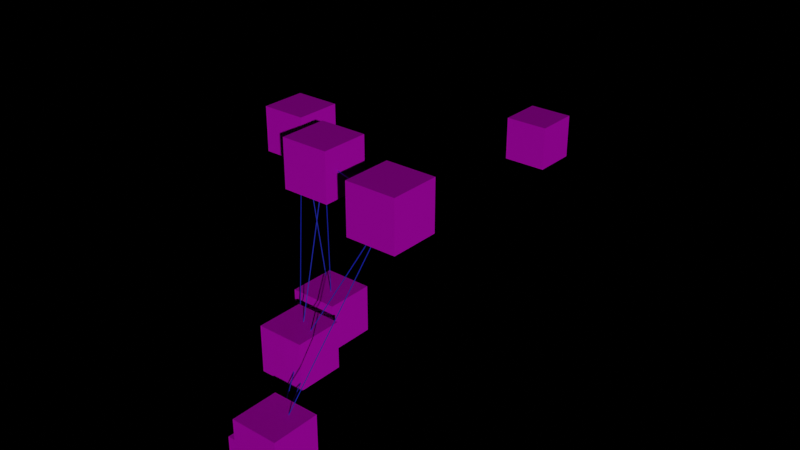 # Source: untitled.blend  (saved by Blender 2.93.20; exported with 4.5.12 LTS)
import bpy
from mathutils import Matrix  # noqa: F401  (used for matrix-valued properties, if any)

bpy.ops.wm.read_factory_settings(use_empty=True)
scene = bpy.context.scene
scene.name = 'Scene'

# ---- collections
col_collection = bpy.data.collections.new('Collection'); scene.collection.children.link(col_collection)
col_animation_nodes_object_container = bpy.data.collections.new('Animation Nodes Object Container'); scene.collection.children.link(col_animation_nodes_object_container)

# ---- images (referenced by path relative to the original .blend; pixels are not part of the script)
import os
ASSET_DIR = os.environ.get("B2B_ASSET_DIR", "")  # directory of the original .blend (textures are referenced by path, not embedded)
HERE = os.path.dirname(os.path.abspath(__file__))  # packed textures are extracted next to this script under _unpacked/

def load_image(name, relpath, width, height, colorspace="sRGB"):
    """Load a texture the original file referenced (path relative to the .blend, or extracted next to this script)."""
    p = next((c for c in (os.path.join(HERE, relpath), os.path.join(ASSET_DIR, relpath)) if relpath and os.path.exists(c)), "")
    if p:
        img = bpy.data.images.load(p, check_existing=True)
        img.name = name
    else:  # same state as the original file: an image datablock whose file is absent (Cycles renders it pink)
        img = bpy.data.images.new(name, width, height)
        img.source = "FILE"
        img.filepath = "//" + (relpath or name)
    img.colorspace_settings.name = colorspace
    return img
img_blaze_png = load_image('blaze.png', 'blaze.png', 1024, 1024, 'sRGB')

# ---- materials (node trees are filled in below, after node groups)
mat_material_002 = bpy.data.materials.new('Material.002')
mat_material_002.use_transparent_shadow = False
mat_material_001 = bpy.data.materials.new('Material.001')
mat_material_001.use_transparent_shadow = False

# ---- material node trees
mat_material_002.use_nodes = True; mat_material_002.node_tree.nodes.clear()
_N = mat_material_002.node_tree.nodes; _L = mat_material_002.node_tree.links
n0 = _N.new('ShaderNodeBsdfPrincipled'); n0.name = 'Principled BSDF'; n0.location = (10, 300)
n0.distribution = 'GGX'
n0.subsurface_method = 'BURLEY'
n0.inputs[0].default_value = (0.02684, 0.04922, 0.8, 1.0)
n0.inputs[3].default_value = 1.45
n0.inputs[27].default_value = (0.0, 0.0, 0.0, 1.0)
n0.inputs[28].default_value = 1.0
n1 = _N.new('ShaderNodeOutputMaterial'); n1.name = 'Material Output'; n1.location = (300, 300)
_L.new(n0.outputs[0], n1.inputs[0])
n1.is_active_output = True
mat_material_001.use_nodes = True; mat_material_001.node_tree.nodes.clear()
_N = mat_material_001.node_tree.nodes; _L = mat_material_001.node_tree.links
n0 = _N.new('ShaderNodeBsdfPrincipled'); n0.name = 'Principled BSDF'; n0.location = (10, 300)
n0.distribution = 'GGX'
n0.subsurface_method = 'BURLEY'
n0.inputs[3].default_value = 1.45
n0.inputs[27].default_value = (0.0, 0.0, 0.0, 1.0)
n0.inputs[28].default_value = 1.0
n1 = _N.new('ShaderNodeOutputMaterial'); n1.name = 'Material Output'; n1.location = (300, 300)
n2 = _N.new('ShaderNodeTexImage'); n2.name = 'Image Texture'; n2.location = (-280, 270)
n2.image = img_blaze_png
_L.new(n0.outputs[0], n1.inputs[0])
_L.new(n2.outputs[0], n0.inputs[0])
n1.is_active_output = True

# ---- world
world_world = bpy.data.worlds.new('World'); scene.world = world_world
world_world.use_nodes = True; world_world.node_tree.nodes.clear()
_N = world_world.node_tree.nodes; _L = world_world.node_tree.links
n0 = _N.new('ShaderNodeOutputWorld'); n0.name = 'World Output'; n0.location = (300, 300)
n1 = _N.new('ShaderNodeBackground'); n1.name = 'Background'; n1.location = (10, 300)
n1.inputs[0].default_value = (0.0, 0.0, 0.0, 1.0)
_L.new(n1.outputs[0], n0.inputs[0])
n0.is_active_output = True
world_world.color = (0.05088, 0.05088, 0.05088)
world_world.use_sun_shadow = False
world_world.sun_shadow_jitter_overblur = 0.0

# ---- lights
light_sun = bpy.data.lights.new('Sun', 'SUN')
light_sun.transmission_factor = 0.0
light_sun.energy = 1.0
light_sun.shadow_soft_size = 0.125

# ---- meshes
me_mesh = bpy.data.meshes.new('Mesh')
me_mesh.from_pydata([(1.332, -1.942, -2.095), (1.347, -1.935, -2.102), (1.343, -1.952, -2.104), (0.943, -1.746, -2.772), (0.9577, -1.74, -2.778), (0.9537, -1.756, -2.781), (1.338, -1.947, -2.091), (1.349, -1.937, -2.101), (1.335, -1.944, -2.108), (0.1958, -0.1617, -1.563), (0.2065, -0.152, -1.572), (0.1923, -0.1589, -1.579), (1.337, -1.946, -2.092), (1.35, -1.938, -2.1), (1.336, -1.944, -2.109), (-0.2969, 1.221, -1.604), (-0.2842, 1.229, -1.612), (-0.2981, 1.223, -1.621), (0.2362, 0.6213, 1.92), (0.2353, 0.6222, 1.937), (0.2302, 0.6078, 1.929), (2.538, -0.2956, 2.098), (2.537, -0.2947, 2.116), (2.531, -0.3091, 2.107), (0.2254, 0.6223, 1.928), (0.2427, 0.6217, 1.928), (0.2336, 0.6073, 1.931), (0.1897, -0.1524, -1.573), (0.207, -0.153, -1.573), (0.1979, -0.1673, -1.569), (0.2248, 0.6207, 1.931), (0.2418, 0.6232, 1.929), (0.2351, 0.6073, 1.927), (-0.3022, 1.228, -1.61), (-0.2852, 1.23, -1.612), (-0.2918, 1.214, -1.614), (0.2293, 0.6143, 1.937), (0.2401, 0.6249, 1.929), (0.2322, 0.6121, 1.92), (-2.56, 2.85, 1.161), (-2.549, 2.861, 1.153), (-2.557, 2.848, 1.144), (-2.559, 2.86, 1.146), (-2.548, 2.856, 1.158), (-2.56, 2.844, 1.154), (-0.2969, 1.23, -1.619), (-0.2849, 1.227, -1.607), (-0.2974, 1.215, -1.611), (-2.557, 2.859, 1.145), (-2.548, 2.855, 1.159), (-2.562, 2.846, 1.155), (0.1966, -0.1518, -1.579), (0.206, -0.1558, -1.566), (0.1919, -0.1651, -1.569), (0.9526, -1.753, -2.769), (0.9589, -1.742, -2.78), (0.9428, -1.748, -2.782), (0.1993, -0.1632, -1.563), (0.2057, -0.1517, -1.575), (0.1896, -0.1578, -1.577), (0.9493, -1.752, -2.768), (0.9604, -1.743, -2.779), (0.9446, -1.747, -2.784), (-0.2952, 1.22, -1.603), (-0.2841, 1.228, -1.614), (-0.2998, 1.224, -1.619), (0.1924, -0.1594, -1.564), (0.2075, -0.1542, -1.57), (0.1947, -0.1591, -1.581), (-0.2989, 1.222, -1.604), (-0.2837, 1.227, -1.611), (-0.2966, 1.223, -1.621), (0.2066, -0.1587, -1.577), (0.195, -0.1484, -1.569), (0.1931, -0.1656, -1.569), (2.544, -0.3009, 2.102), (2.532, -0.2907, 2.11), (2.53, -0.3079, 2.11), (1.35, -1.947, -2.101), (1.339, -1.934, -2.103), (1.333, -1.948, -2.096), (2.544, -0.304, 2.106), (2.534, -0.2905, 2.104), (2.528, -0.3049, 2.111)], [], [(0, 1, 4, 3), (1, 2, 5, 4), (2, 0, 3, 5), (2, 1, 0), (3, 4, 5), (6, 7, 10, 9), (7, 8, 11, 10), (8, 6, 9, 11), (8, 7, 6), (9, 10, 11), (12, 13, 16, 15), (13, 14, 17, 16), (14, 12, 15, 17), (14, 13, 12), (15, 16, 17), (18, 19, 22, 21), (19, 20, 23, 22), (20, 18, 21, 23), (20, 19, 18), (21, 22, 23), (24, 25, 28, 27), (25, 26, 29, 28), (26, 24, 27, 29), (26, 25, 24), (27, 28, 29), (30, 31, 34, 33), (31, 32, 35, 34), (32, 30, 33, 35), (32, 31, 30), (33, 34, 35), (36, 37, 40, 39), (37, 38, 41, 40), (38, 36, 39, 41), (38, 37, 36), (39, 40, 41), (42, 43, 46, 45), (43, 44, 47, 46), (44, 42, 45, 47), (44, 43, 42), (45, 46, 47), (48, 49, 52, 51), (49, 50, 53, 52), (50, 48, 51, 53), (50, 49, 48), (51, 52, 53), (54, 55, 58, 57), (55, 56, 59, 58), (56, 54, 57, 59), (56, 55, 54), (57, 58, 59), (60, 61, 64, 63), (61, 62, 65, 64), (62, 60, 63, 65), (62, 61, 60), (63, 64, 65), (66, 67, 70, 69), (67, 68, 71, 70), (68, 66, 69, 71), (68, 67, 66), (69, 70, 71), (72, 73, 76, 75), (73, 74, 77, 76), (74, 72, 75, 77), (74, 73, 72), (75, 76, 77), (78, 79, 82, 81), (79, 80, 83, 82), (80, 78, 81, 83), (80, 79, 78), (81, 82, 83)])
me_mesh.materials.append(mat_material_002)
me_mesh.use_remesh_fix_poles = True
me_mesh.use_remesh_preserve_attributes = False
me_mesh.update()
me_cube_003 = bpy.data.meshes.new('Cube.003')
me_cube_003.from_pydata([(-1.0, -1.0, -1.0), (-1.0, -1.0, 1.0), (-1.0, 1.0, -1.0), (-1.0, 1.0, 1.0), (1.0, -1.0, -1.0), (1.0, -1.0, 1.0), (1.0, 1.0, -1.0), (1.0, 1.0, 1.0)], [], [(0, 1, 3, 2), (2, 3, 7, 6), (6, 7, 5, 4), (4, 5, 1, 0), (2, 6, 4, 0), (7, 3, 1, 5)])
_uv = me_cube_003.uv_layers.new(name='UVMap')
_uv.uv.foreach_set('vector', [0.02137, 0.0, 0.02137, 1.0, 0.9786, 1.0, 0.9786, 0.0, 0.02137, 0.0, 0.02137, 1.0, 0.9786, 1.0, 0.9786, 0.0, 0.9786, 0.0, 0.9786, 1.0, 0.02137, 1.0, 0.02137, 0.0, 0.9786, 0.0, 0.9786, 1.0, 0.02137, 1.0, 0.02137, 0.0, 0.02137, 1.0, 0.9786, 1.0, 0.9786, 0.0, 0.02137, 0.0, 0.9786, 1.0, 0.02137, 1.0, 0.02137, 0.0, 0.9786, 0.0])
me_cube_003.materials.append(mat_material_001)
me_cube_003.use_remesh_fix_poles = True
me_cube_003.use_remesh_preserve_attributes = False
me_cube_003.update()

# ---- objects
ob_target = bpy.data.objects.new('Target', me_mesh)
ob_cube = bpy.data.objects.new('Cube', me_cube_003)
ob_sun = bpy.data.objects.new('Sun', light_sun)
ob_instance_apcpc_0 = bpy.data.objects.new('instance_apcpc_0', me_cube_003)
ob_instance_nyyag_0 = bpy.data.objects.new('instance_nyyag_0', me_cube_003)
ob_instance_nyyag_1 = bpy.data.objects.new('instance_nyyag_1', me_cube_003)
ob_instance_vnboa_0 = bpy.data.objects.new('instance_vnboa_0', me_cube_003)
ob_instance_vnboa_1 = bpy.data.objects.new('instance_vnboa_1', me_cube_003)
ob_instance_vxnry_0 = bpy.data.objects.new('instance_vxnry_0', me_cube_003)
ob_instance_esrhj_0 = bpy.data.objects.new('instance_esrhj_0', me_cube_003)

# ---- transforms, parenting, visibility, modifiers, constraints
ob_target.location = (0.0, 0.0, 0.0)
ob_cube.location = (0.0, 7.916, 0.0)
ob_cube.scale = (0.5029, 0.5029, 0.5029)
ob_sun.location = (6.995, 0.0, 4.191)
ob_sun.rotation_euler = (1.053, 0.7564, 0.4542)
ob_instance_apcpc_0.location = (1.341, -1.943, -2.1)
ob_instance_apcpc_0.scale = (0.5, 0.5, 0.5)
ob_instance_nyyag_0.location = (0.2339, 0.6171, 1.929)
ob_instance_nyyag_0.scale = (0.5, 0.5, 0.5)
ob_instance_nyyag_1.location = (-2.556, 2.853, 1.153)
ob_instance_nyyag_1.scale = (0.5, 0.5, 0.5)
ob_instance_vnboa_0.location = (0.9514, -1.747, -2.777)
ob_instance_vnboa_0.scale = (0.5, 0.5, 0.5)
ob_instance_vnboa_1.location = (0.1982, -0.1576, -1.572)
ob_instance_vnboa_1.scale = (0.5, 0.5, 0.5)
ob_instance_vxnry_0.location = (2.535, -0.2998, 2.107)
ob_instance_vxnry_0.scale = (0.5, 0.5, 0.5)
ob_instance_esrhj_0.location = (-0.293, 1.224, -1.612)
ob_instance_esrhj_0.scale = (0.5, 0.5, 0.5)

# ---- collection membership
col_collection.objects.link(ob_target)
col_collection.objects.link(ob_cube)
col_collection.objects.link(ob_sun)
col_animation_nodes_object_container.objects.link(ob_instance_apcpc_0)
col_animation_nodes_object_container.objects.link(ob_instance_nyyag_0)
col_animation_nodes_object_container.objects.link(ob_instance_nyyag_1)
col_animation_nodes_object_container.objects.link(ob_instance_vnboa_0)
col_animation_nodes_object_container.objects.link(ob_instance_vnboa_1)
col_animation_nodes_object_container.objects.link(ob_instance_vxnry_0)
col_animation_nodes_object_container.objects.link(ob_instance_esrhj_0)

# ---- scene / render settings (as saved in the file)
scene.frame_start = 1; scene.frame_end = 250; scene.frame_set(199)
scene.render.engine = 'BLENDER_EEVEE_NEXT'
scene.cycles.use_denoising = False
scene.cycles.samples = 128
scene.cycles.sampling_pattern = 'TABULATED_SOBOL'
scene.cycles.use_adaptive_sampling = False
scene.cycles.use_light_tree = False
scene.view_settings.view_transform = 'Filmic'
bpy.context.view_layer.update()

# ---- added for rendering (the .blend has no active camera): camera
cam_auto = bpy.data.cameras.new('AutoCamera')
cam_auto.lens = 50.0
cam_auto.sensor_width = 36.0
cam_auto.clip_end = 1000.0
ob_auto_camera = bpy.data.objects.new('AutoCamera', cam_auto)
scene.collection.objects.link(ob_auto_camera)
ob_auto_camera.location = (12.7334, -12.3043, 9.86)
ob_auto_camera.rotation_euler = (1.09748, -7.21219e-08, 0.694738)
scene.camera = ob_auto_camera
bpy.context.view_layer.update()
